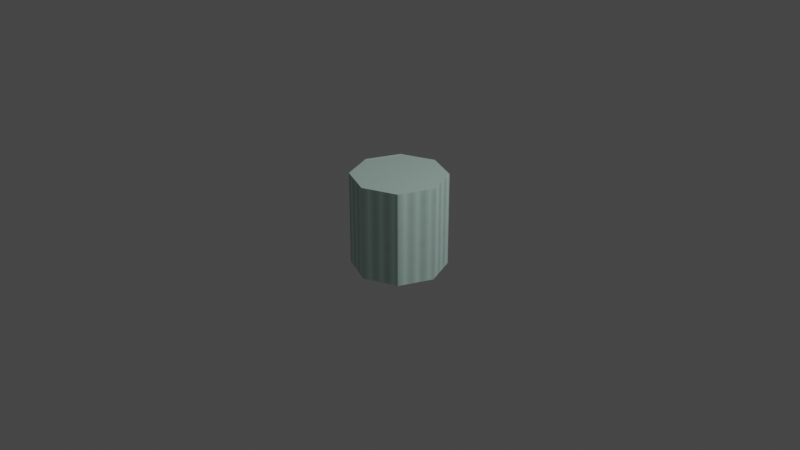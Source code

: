# Source: ColumnBody.blend  (saved by Blender 3.6.11; exported with 4.5.12 LTS)
import bpy
from mathutils import Matrix  # noqa: F401  (used for matrix-valued properties, if any)

bpy.ops.wm.read_factory_settings(use_empty=True)
scene = bpy.context.scene
scene.name = 'Scene'

# ---- collections
col_collection = bpy.data.collections.new('Collection'); scene.collection.children.link(col_collection)

# ---- images (referenced by path relative to the original .blend; pixels are not part of the script)
import os
ASSET_DIR = os.environ.get("B2B_ASSET_DIR", "")  # directory of the original .blend (textures are referenced by path, not embedded)
HERE = os.path.dirname(os.path.abspath(__file__))  # packed textures are extracted next to this script under _unpacked/

def load_image(name, relpath, width, height, colorspace="sRGB"):
    """Load a texture the original file referenced (path relative to the .blend, or extracted next to this script)."""
    p = next((c for c in (os.path.join(HERE, relpath), os.path.join(ASSET_DIR, relpath)) if relpath and os.path.exists(c)), "")
    if p:
        img = bpy.data.images.load(p, check_existing=True)
        img.name = name
    else:  # same state as the original file: an image datablock whose file is absent (Cycles renders it pink)
        img = bpy.data.images.new(name, width, height)
        img.source = "FILE"
        img.filepath = "//" + (relpath or name)
    img.colorspace_settings.name = colorspace
    return img
img_column = load_image('Column', '_unpacked/Column.73a7cd7e.png', 64, 64, 'sRGB')

# ---- materials (node trees are filled in below, after node groups)
mat_material = bpy.data.materials.new('Material')
mat_material.alpha_threshold = 0.0
mat_material.use_transparent_shadow = False
mat_material.roughness = 0.5
mat_material.line_color = (0.0, 0.0, 0.0, 1.0)

# ---- material node trees
mat_material.use_nodes = True; mat_material.node_tree.nodes.clear()
_N = mat_material.node_tree.nodes; _L = mat_material.node_tree.links
n0 = _N.new('ShaderNodeOutputMaterial'); n0.name = 'Material Output'; n0.location = (300, 300)
n1 = _N.new('ShaderNodeBsdfPrincipled'); n1.name = 'Principled BSDF'; n1.location = (10, 300)
n1.distribution = 'GGX'
n1.subsurface_method = 'RANDOM_WALK_SKIN'
n1.inputs[3].default_value = 1.45
n1.inputs[27].default_value = (0.0, 0.0, 0.0, 1.0)
n1.inputs[28].default_value = 1.0
n2 = _N.new('ShaderNodeTexImage'); n2.name = 'Image Texture'; n2.location = (-280, 275)
n2.image = img_column
_L.new(n1.outputs[0], n0.inputs[0])
_L.new(n2.outputs[0], n1.inputs[0])
n0.is_active_output = True

# ---- world
world_world = bpy.data.worlds.new('World'); scene.world = world_world
world_world.use_nodes = True; world_world.node_tree.nodes.clear()
_N = world_world.node_tree.nodes; _L = world_world.node_tree.links
n0 = _N.new('ShaderNodeOutputWorld'); n0.name = 'World Output'; n0.location = (300, 300)
n1 = _N.new('ShaderNodeBackground'); n1.name = 'Background'; n1.location = (10, 300)
n1.inputs[0].default_value = (0.05088, 0.05088, 0.05088, 1.0)
_L.new(n1.outputs[0], n0.inputs[0])
n0.is_active_output = True
world_world.color = (0.05088, 0.05088, 0.05088)
world_world.use_sun_shadow = False
world_world.sun_shadow_jitter_overblur = 0.0

# ---- cameras
cam_camera = bpy.data.cameras.new('Camera')
cam_camera.clip_end = 100.0
cam_camera.ortho_scale = 7.314

# ---- lights
light_light = bpy.data.lights.new('Light', 'POINT')
light_light.transmission_factor = 0.0
light_light.energy = 1000.0
light_light.shadow_soft_size = 0.1
light_light.shadow_maximum_resolution = 0.006
light_light.use_absolute_resolution = True

# ---- meshes
me_cylinder = bpy.data.meshes.new('Cylinder')
me_cylinder.from_pydata([(0.0, 0.5, -0.5), (0.0, 0.5, 0.5), (0.3536, 0.3536, -0.5), (0.3536, 0.3536, 0.5), (0.5, 0.0, -0.5), (0.5, 0.0, 0.5), (0.3536, -0.3536, -0.5), (0.3536, -0.3536, 0.5), (0.0, -0.5, -0.5), (0.0, -0.5, 0.5), (-0.3536, -0.3536, -0.5), (-0.3536, -0.3536, 0.5), (-0.5, 0.0, -0.5), (-0.5, 0.0, 0.5), (-0.3536, 0.3536, -0.5), (-0.3536, 0.3536, 0.5)], [], [(0, 1, 3, 2), (2, 3, 5, 4), (4, 5, 7, 6), (6, 7, 9, 8), (8, 9, 11, 10), (10, 11, 13, 12), (3, 1, 15, 13, 11, 9, 7, 5), (12, 13, 15, 14), (14, 15, 1, 0), (0, 2, 4, 6, 8, 10, 12, 14)])
_uv = me_cylinder.uv_layers.new(name='UVMap')
_uv.uv.foreach_set('vector', [0.2409, 0.1867, 0.2409, 0.797, 0.007308, 0.797, 0.007308, 0.1867, 0.4744, 0.1867, 0.4744, 0.797, 0.2409, 0.797, 0.2409, 0.1867, 0.2409, 0.1867, 0.2409, 0.797, 0.007308, 0.797, 0.007308, 0.1867, 0.4744, 0.1867, 0.4744, 0.797, 0.2409, 0.797, 0.2409, 0.1867, 0.2409, 0.1867, 0.2409, 0.797, 0.007308, 0.797, 0.007308, 0.1867, 0.4744, 0.1867, 0.4744, 0.797, 0.2409, 0.797, 0.2409, 0.1867, 0.8445, 0.7223, 0.6343, 0.7223, 0.4857, 0.5737, 0.4857, 0.3635, 0.6343, 0.2149, 0.8445, 0.2149, 0.9931, 0.3635, 0.9931, 0.5737, 0.2409, 0.1867, 0.2409, 0.797, 0.007308, 0.797, 0.007308, 0.1867, 0.4744, 0.1867, 0.4744, 0.797, 0.2409, 0.797, 0.2409, 0.1867, 0.4857, 0.3635, 0.6343, 0.2149, 0.8445, 0.2149, 0.9931, 0.3635, 0.9931, 0.5737, 0.8445, 0.7223, 0.6343, 0.7223, 0.4857, 0.5737])
me_cylinder.materials.append(mat_material)
me_cylinder.update()

# ---- objects
ob_light = bpy.data.objects.new('Light', light_light)
ob_camera = bpy.data.objects.new('Camera', cam_camera)
ob_cylinder = bpy.data.objects.new('Cylinder', me_cylinder)

# ---- transforms, parenting, visibility, modifiers, constraints
ob_light.location = (4.076, 1.005, 5.904)
ob_light.rotation_euler = (0.6503, 0.05522, 1.866)
ob_light.lock_rotations_4d = False
ob_light.empty_display_type = 'ARROWS'
ob_light.color = (0.0, 0.0, 0.0, 0.0)
ob_light.lineart.crease_threshold = 0.0
ob_camera.location = (7.359, -6.926, 4.958)
ob_camera.rotation_euler = (1.109, 0.0, 0.8149)
ob_camera.lock_rotations_4d = False
ob_camera.empty_display_type = 'ARROWS'
ob_camera.color = (0.0, 0.0, 0.0, 0.0)
ob_camera.display_type = 'WIRE'
ob_camera.lineart.crease_threshold = 0.0
ob_cylinder.location = (0.0, 0.0, 0.0)

# ---- collection membership
col_collection.objects.link(ob_light)
col_collection.objects.link(ob_camera)
col_collection.objects.link(ob_cylinder)

# ---- scene / render settings (as saved in the file)
scene.camera = ob_camera
scene.frame_start = 1; scene.frame_end = 250; scene.frame_set(1)
scene.render.engine = 'BLENDER_EEVEE_NEXT'
scene.cycles.sampling_pattern = 'TABULATED_SOBOL'
scene.view_settings.view_transform = 'Filmic'
bpy.context.view_layer.update()
